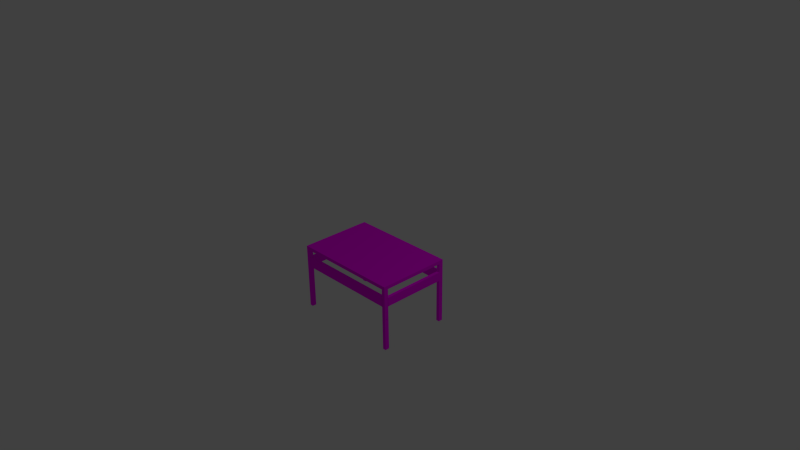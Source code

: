 # Source: table.blend  (saved by Blender 2.76.0; exported with 4.5.12 LTS)
import bpy
from mathutils import Matrix  # noqa: F401  (used for matrix-valued properties, if any)

bpy.ops.wm.read_factory_settings(use_empty=True)
scene = bpy.context.scene
scene.name = 'Scene'

# ---- collections
col_collection_1 = bpy.data.collections.new('Collection 1'); scene.collection.children.link(col_collection_1)

# ---- images (referenced by path relative to the original .blend; pixels are not part of the script)
import os
ASSET_DIR = os.environ.get("B2B_ASSET_DIR", "")  # directory of the original .blend (textures are referenced by path, not embedded)
HERE = os.path.dirname(os.path.abspath(__file__))  # packed textures are extracted next to this script under _unpacked/

def load_image(name, relpath, width, height, colorspace="sRGB"):
    """Load a texture the original file referenced (path relative to the .blend, or extracted next to this script)."""
    p = next((c for c in (os.path.join(HERE, relpath), os.path.join(ASSET_DIR, relpath)) if relpath and os.path.exists(c)), "")
    if p:
        img = bpy.data.images.load(p, check_existing=True)
        img.name = name
    else:  # same state as the original file: an image datablock whose file is absent (Cycles renders it pink)
        img = bpy.data.images.new(name, width, height)
        img.source = "FILE"
        img.filepath = "//" + (relpath or name)
    img.colorspace_settings.name = colorspace
    return img
img_t_wood_walnut_d_tga = load_image('T_Wood_Walnut_D.TGA', 'Textures_test/T_Wood_Walnut_D.TGA', 1024, 1024, 'sRGB')

# ---- materials (node trees are filled in below, after node groups)
mat_table_wood = bpy.data.materials.new('table_wood')
mat_table_wood.alpha_threshold = 0.0
mat_table_wood.roughness = 0.5
mat_table_wood.line_color = (0.0, 0.0, 0.0, 1.0)

# ---- material node trees
mat_table_wood.use_nodes = True; mat_table_wood.node_tree.nodes.clear()
_N = mat_table_wood.node_tree.nodes; _L = mat_table_wood.node_tree.links
n0 = _N.new('ShaderNodeOutputMaterial'); n0.name = 'Material Output'; n0.location = (300, 300)
n1 = _N.new('ShaderNodeBsdfDiffuse'); n1.name = 'Diffuse BSDF'; n1.location = (10, 300)
n2 = _N.new('ShaderNodeTexImage'); n2.name = 'Image Texture'; n2.location = (-180, 300)
n2.width = 140
n2.image = img_t_wood_walnut_d_tga
_L.new(n1.outputs[0], n0.inputs[0])
_L.new(n2.outputs[0], n1.inputs[0])
n0.is_active_output = True

# ---- world
world_world = bpy.data.worlds.new('World'); scene.world = world_world
world_world.color = (0.05088, 0.05088, 0.05088)
world_world.use_sun_shadow = False
world_world.sun_shadow_jitter_overblur = 0.0
world_world.cycles.sampling_method = 'MANUAL'
world_world.cycles.sample_map_resolution = 256

# ---- cameras
cam_camera = bpy.data.cameras.new('Camera')
cam_camera.clip_end = 100.0
cam_camera.lens = 35.0
cam_camera.sensor_width = 32.0
cam_camera.sensor_height = 18.0
cam_camera.ortho_scale = 7.314
cam_camera.dof.focus_distance = 0.0

# ---- lights
light_lamp = bpy.data.lights.new('Lamp', 'POINT')
light_lamp.transmission_factor = 0.0
light_lamp.cutoff_distance = 30.0
light_lamp.energy = 100.0
light_lamp.shadow_buffer_clip_start = 1.001
light_lamp.shadow_soft_size = 0.1
light_lamp.shadow_maximum_resolution = 0.006
light_lamp.use_absolute_resolution = True
light_lamp.cycles.use_multiple_importance_sampling = False

# ---- meshes
me_cube = bpy.data.meshes.new('Cube')
me_cube.from_pydata([(0.7031, 0.4412, -0.02368), (0.7031, -0.4412, -0.02368), (-0.7031, -0.4412, -0.02368), (-0.7031, 0.4412, -0.02368), (0.7031, 0.4412, 0.02368), (0.7031, -0.4412, 0.02368), (-0.7031, -0.4412, 0.02368), (-0.7031, 0.4412, 0.02368), (-0.75, -0.4412, -0.02368), (-0.75, 0.4412, -0.02368), (-0.75, -0.4412, 0.02368), (-0.75, 0.4412, 0.02368), (0.75, 0.4412, -0.02368), (0.75, -0.4412, -0.02368), (0.75, 0.4412, 0.02368), (0.75, -0.4412, 0.02368), (0.7031, -0.5, -0.02368), (-0.7031, -0.5, -0.02368), (0.7031, -0.5, 0.02368), (-0.7031, -0.5, 0.02368), (-0.75, -0.5, -0.02369), (-0.75, -0.5, 0.02368), (0.75, -0.5, -0.02368), (0.75, -0.5, 0.02368), (0.7031, 0.5, -0.02368), (-0.7031, 0.5, -0.02368), (0.7031, 0.5, 0.02368), (-0.7031, 0.5, 0.02368), (-0.75, 0.5, -0.02368), (-0.75, 0.5, 0.02368), (0.75, 0.5, -0.02368), (0.75, 0.5, 0.02369), (0.75, 0.5, -0.8763), (0.75, 0.4412, -0.8763), (-0.75, -0.5, -0.8763), (-0.75, -0.4412, -0.8763), (-0.7031, -0.4412, -0.8763), (-0.7031, -0.5, -0.8763), (0.7031, 0.4412, -0.8763), (0.7031, 0.5, -0.8763), (-0.7031, 0.4412, -0.8763), (-0.75, 0.4412, -0.8763), (0.7031, -0.4412, -0.8763), (0.75, -0.4412, -0.8763), (0.7031, -0.5, -0.8763), (0.75, -0.5, -0.8763), (-0.7031, 0.5, -0.8763), (-0.75, 0.5, -0.8763), (-0.7031, -0.4412, -0.1455), (-0.7031, -0.4412, -0.2673), (-0.7031, -0.4412, -0.3891), (-0.7031, -0.4412, -0.5109), (-0.7031, -0.4412, -0.6327), (-0.7031, -0.4412, -0.7545), (-0.75, -0.4412, -0.7545), (-0.75, -0.4412, -0.6327), (-0.75, -0.4412, -0.5109), (-0.75, -0.4412, -0.3891), (-0.75, -0.4412, -0.2673), (-0.75, -0.4412, -0.1455), (-0.75, -0.5, -0.1455), (-0.75, -0.5, -0.2673), (-0.75, -0.5, -0.3891), (-0.75, -0.5, -0.5109), (-0.75, -0.5, -0.6327), (-0.75, -0.5, -0.7545), (-0.7031, -0.5, -0.7545), (-0.7031, -0.5, -0.6327), (-0.7031, -0.5, -0.5109), (-0.7031, -0.5, -0.3891), (-0.7031, -0.5, -0.2673), (-0.7031, -0.5, -0.1455), (0.7054, -0.4412, -0.1455), (0.7054, -0.4412, -0.2673), (0.7054, -0.5, -0.2673), (0.7054, -0.5, -0.1455), (-0.7031, 0.4429, -0.1455), (-0.7031, 0.4429, -0.2673), (-0.75, 0.4429, -0.2673), (-0.75, 0.4429, -0.1455), (0.7031, 0.4412, -0.1455), (0.7031, 0.4412, -0.2673), (0.7031, 0.4412, -0.3891), (0.7031, 0.4412, -0.5109), (0.7031, 0.4412, -0.6327), (0.7031, 0.4412, -0.7545), (0.75, 0.4412, -0.7545), (0.75, 0.4412, -0.6327), (0.75, 0.4412, -0.5109), (0.75, 0.4412, -0.3891), (0.75, 0.4412, -0.2673), (0.75, 0.4412, -0.1455), (0.7031, 0.5, -0.1455), (0.7031, 0.5, -0.2673), (0.7031, 0.5, -0.3891), (0.7031, 0.5, -0.5109), (0.7031, 0.5, -0.6327), (0.7031, 0.5, -0.7545), (0.75, 0.5, -0.1455), (0.75, 0.5, -0.2673), (0.75, 0.5, -0.3891), (0.75, 0.5, -0.5109), (0.75, 0.5, -0.6327), (0.75, 0.5, -0.7545), (-0.7025, 0.4412, -0.1455), (-0.7025, 0.4412, -0.2673), (-0.7025, 0.5, -0.1455), (-0.7025, 0.5, -0.2673), (0.7031, -0.4435, -0.1455), (0.7031, -0.4435, -0.2673), (0.75, -0.4435, -0.2673), (0.75, -0.4435, -0.1455)], [], [(0, 1, 2, 3), (4, 7, 6, 5), (4, 5, 15, 14), (5, 6, 19, 18), (4, 14, 31, 26), (1, 13, 43, 42), (8, 10, 11, 9), (3, 2, 8, 9), (2, 1, 16, 17), (6, 7, 11, 10), (12, 14, 15, 13), (66, 65, 34, 37), (54, 53, 36, 35), (1, 0, 12, 13), (16, 18, 19, 17), (17, 19, 21, 20), (18, 16, 22, 23), (6, 10, 21, 19), (25, 3, 40, 46), (15, 5, 18, 23), (10, 8, 20, 21), (13, 15, 23, 22), (27, 25, 28, 29), (26, 24, 25, 27), (24, 26, 31, 30), (9, 11, 29, 28), (0, 3, 25, 24), (14, 12, 30, 31), (11, 7, 27, 29), (7, 4, 26, 27), (40, 41, 47, 46), (35, 36, 37, 34), (33, 38, 39, 32), (42, 43, 45, 44), (65, 54, 35, 34), (28, 25, 46, 47), (86, 85, 38, 33), (13, 22, 45, 43), (53, 66, 37, 36), (85, 97, 39, 38), (22, 16, 44, 45), (16, 1, 42, 44), (97, 103, 32, 39), (3, 9, 41, 40), (103, 86, 33, 32), (9, 28, 47, 41), (2, 17, 71, 48), (48, 71, 75, 72), (49, 70, 69, 50), (50, 69, 68, 51), (51, 68, 67, 52), (52, 67, 66, 53), (20, 8, 59, 60), (60, 59, 58, 61), (61, 58, 57, 62), (62, 57, 56, 63), (63, 56, 55, 64), (64, 55, 54, 65), (8, 2, 48, 59), (49, 58, 78, 77), (58, 49, 50, 57), (57, 50, 51, 56), (56, 51, 52, 55), (55, 52, 53, 54), (17, 20, 60, 71), (71, 60, 61, 70), (70, 61, 62, 69), (69, 62, 63, 68), (68, 63, 64, 67), (67, 64, 65, 66), (72, 75, 74, 73), (70, 49, 73, 74), (49, 48, 72, 73), (71, 70, 74, 75), (79, 76, 77, 78), (58, 59, 79, 78), (59, 48, 76, 79), (48, 49, 77, 76), (30, 12, 91, 98), (98, 91, 90, 99), (99, 90, 89, 100), (100, 89, 88, 101), (101, 88, 87, 102), (102, 87, 86, 103), (24, 30, 98, 92), (92, 98, 99, 93), (93, 99, 100, 94), (94, 100, 101, 95), (95, 101, 102, 96), (96, 102, 103, 97), (0, 24, 92, 80), (93, 81, 105, 107), (81, 93, 94, 82), (82, 94, 95, 83), (83, 95, 96, 84), (84, 96, 97, 85), (12, 0, 80, 91), (81, 90, 110, 109), (90, 81, 82, 89), (89, 82, 83, 88), (88, 83, 84, 87), (87, 84, 85, 86), (104, 106, 107, 105), (92, 93, 107, 106), (80, 92, 106, 104), (81, 80, 104, 105), (111, 108, 109, 110), (90, 91, 111, 110), (91, 80, 108, 111), (80, 81, 109, 108)])
_uv = me_cube.uv_layers.new(name='UVMap')
_uv.uv.foreach_set('vector', [-3.957, 2.935, -3.957, 2.05, -2.561, 2.05, -2.561, 2.935, -2.561, 4.94, -3.957, 4.94, -3.957, 4.055, -2.561, 4.055, -2.561, 4.94, -2.561, 4.055, -2.515, 4.055, -2.515, 4.94, -2.561, 4.055, -3.957, 4.055, -3.957, 3.996, -2.561, 3.996, -2.561, 4.94, -2.515, 4.94, -2.515, 4.999, -2.561, 4.999, 1.716, -2.949, 1.716, -2.902, 0.8691, -2.902, 0.8691, -2.949, -3.945, 0.1336, -3.945, 0.08613, -3.069, 0.08614, -3.069, 0.1336, -2.561, 2.935, -2.561, 2.05, -2.515, 2.05, -2.515, 2.935, -2.561, 2.05, -3.957, 2.05, -3.957, 1.991, -2.561, 1.991, -3.957, 4.055, -3.957, 4.94, -4.004, 4.94, -4.004, 4.055, -1.463, 0.3341, -1.463, 0.2866, -0.5876, 0.2866, -0.5876, 0.3341, -1.475, 4.219, -1.522, 4.219, -1.522, 4.096, -1.475, 4.096, -3.883, -3.075, -3.883, -3.028, -4.004, -3.028, -4.004, -3.075, -3.957, 2.05, -3.957, 2.935, -4.004, 2.935, -4.004, 2.05, -0.07933, 4.951, -0.07933, 4.999, -1.475, 4.999, -1.475, 4.951, -1.475, 4.951, -1.475, 4.999, -1.522, 4.999, -1.522, 4.951, -0.07933, 4.999, -0.07933, 4.951, -0.0328, 4.951, -0.0328, 4.999, -3.957, 4.055, -4.004, 4.055, -4.004, 3.996, -3.957, 3.996, 3.698, 1.13, 3.698, 1.189, 2.852, 1.189, 2.852, 1.13, -2.515, 4.055, -2.561, 4.055, -2.561, 3.996, -2.515, 3.996, -3.945, 0.08613, -3.945, 0.1336, -4.004, 0.1336, -4.004, 0.08613, -0.5876, 0.3341, -0.5876, 0.2866, -0.5292, 0.2866, -0.5292, 0.3341, -0.07933, 3.094, -0.07933, 3.046, -0.0328, 3.046, -0.0328, 3.094, -1.475, 3.094, -1.475, 3.046, -0.07933, 3.046, -0.07933, 3.094, -1.475, 3.046, -1.475, 3.094, -1.522, 3.094, -1.522, 3.046, -3.069, 0.1336, -3.069, 0.08614, -3.011, 0.08613, -3.011, 0.1336, -3.957, 2.935, -2.561, 2.935, -2.561, 2.994, -3.957, 2.994, -1.463, 0.2866, -1.463, 0.3341, -1.522, 0.3341, -1.522, 0.2866, -4.004, 4.94, -3.957, 4.94, -3.957, 4.999, -4.004, 4.999, -3.957, 4.94, -2.561, 4.94, -2.561, 4.999, -3.957, 4.999, 4.945, 4.999, 4.945, 4.952, 5.004, 4.952, 5.004, 4.999, 4.945, 3.949, 4.945, 3.902, 5.004, 3.902, 5.004, 3.949, 4.916, -0.7629, 4.916, -0.7159, 4.857, -0.7159, 4.857, -0.7629, 0.8691, -3.952, 0.8691, -3.999, 0.9275, -3.999, 0.9275, -3.952, -4.004, 0.8663, -3.945, 0.8663, -3.945, 0.9884, -4.004, 0.9884, -0.0328, 3.046, -0.07933, 3.046, -0.07933, 2.192, -0.0328, 2.192, 3.832, 3.937, 3.832, 3.89, 3.953, 3.89, 3.953, 3.937, -0.5876, 0.3341, -0.5292, 0.3341, -0.5292, 1.189, -0.5876, 1.189, 3.469, 4.94, 3.469, 4.999, 3.348, 4.999, 3.348, 4.94, 3.381, -0.7749, 3.381, -0.7159, 3.26, -0.7159, 3.26, -0.7749, -0.0328, 4.951, -0.07933, 4.951, -0.07933, 4.096, -0.0328, 4.096, 3.586, -2.886, 3.586, -2.827, 2.739, -2.827, 2.739, -2.886, -1.475, 2.314, -1.522, 2.314, -1.522, 2.192, -1.475, 2.192, -1.522, -2.89, -1.522, -2.937, -0.6754, -2.937, -0.6755, -2.89, -1.522, 1.067, -1.463, 1.067, -1.463, 1.189, -1.522, 1.189, -3.069, 0.1336, -3.011, 0.1336, -3.011, 0.9884, -3.069, 0.9884, 4.822, 2.817, 4.822, 2.876, 4.701, 2.876, 4.701, 2.817, -4.004, -0.9164, -4.004, -0.9754, -2.605, -0.9754, -2.605, -0.9164, 3.953, 4.94, 3.953, 4.999, 3.832, 4.999, 3.832, 4.94, 3.832, 4.94, 3.832, 4.999, 3.711, 4.999, 3.711, 4.94, 3.711, 4.94, 3.711, 4.999, 3.59, 4.999, 3.59, 4.94, 3.59, 4.94, 3.59, 4.999, 3.469, 4.999, 3.469, 4.94, -4.004, 0.1336, -3.945, 0.1336, -3.945, 0.2557, -4.004, 0.2557, -4.004, 0.2557, -3.945, 0.2557, -3.945, 0.3779, -4.004, 0.3779, -4.004, 0.3779, -3.945, 0.3779, -3.945, 0.5, -4.004, 0.5, -4.004, 0.5, -3.945, 0.5, -3.945, 0.6221, -4.004, 0.6221, -4.004, 0.6221, -3.945, 0.6221, -3.945, 0.7442, -4.004, 0.7442, -4.004, 0.7442, -3.945, 0.7442, -3.945, 0.8663, -4.004, 0.8663, 4.731, -1.824, 4.731, -1.777, 4.61, -1.777, 4.61, -1.824, 3.617, -1.824, 3.617, -1.777, 2.739, -1.777, 2.739, -1.824, -3.399, -3.075, -3.399, -3.028, -3.52, -3.028, -3.52, -3.075, -3.52, -3.075, -3.52, -3.028, -3.641, -3.028, -3.641, -3.075, -3.641, -3.075, -3.641, -3.028, -3.762, -3.028, -3.762, -3.075, -3.762, -3.075, -3.762, -3.028, -3.883, -3.028, -3.883, -3.075, -1.475, 4.951, -1.522, 4.951, -1.522, 4.829, -1.475, 4.829, -1.475, 4.829, -1.522, 4.829, -1.522, 4.707, -1.475, 4.707, -1.475, 4.707, -1.522, 4.707, -1.522, 4.585, -1.475, 4.585, -1.475, 4.585, -1.522, 4.585, -1.522, 4.463, -1.475, 4.463, -1.475, 4.463, -1.522, 4.463, -1.522, 4.341, -1.475, 4.341, -1.475, 4.341, -1.522, 4.341, -1.522, 4.219, -1.475, 4.219, 2.86, -3.948, 2.86, -3.889, 2.739, -3.889, 2.739, -3.948, 0.8691, -0.7159, 0.8691, -0.7749, 2.267, -0.7749, 2.267, -0.7159, -0.1236, -0.838, -0.1236, -0.7159, -1.522, -0.7159, -1.522, -0.838, -1.475, 4.829, -1.475, 4.707, -0.07708, 4.707, -0.07708, 4.829, 3.974, -3.936, 3.974, -3.889, 3.853, -3.889, 3.853, -3.936, -3.945, 0.3779, -3.945, 0.2557, -3.068, 0.2557, -3.068, 0.3779, 2.831, 2.876, 2.831, 2.829, 3.709, 2.829, 3.709, 2.876, 0.8691, -1.777, 0.8691, -1.9, 1.747, -1.9, 1.747, -1.777, -1.522, 0.3341, -1.463, 0.3341, -1.463, 0.4563, -1.522, 0.4563, -1.522, 0.4563, -1.463, 0.4563, -1.463, 0.5784, -1.522, 0.5784, -1.522, 0.5784, -1.463, 0.5784, -1.463, 0.7005, -1.522, 0.7005, -1.522, 0.7005, -1.463, 0.7005, -1.463, 0.8226, -1.522, 0.8226, -1.522, 0.8226, -1.463, 0.8226, -1.463, 0.9447, -1.522, 0.9447, -1.522, 0.9447, -1.463, 0.9447, -1.463, 1.067, -1.522, 1.067, -1.475, 3.046, -1.522, 3.046, -1.522, 2.924, -1.475, 2.924, -1.475, 2.924, -1.522, 2.924, -1.522, 2.802, -1.475, 2.802, -1.475, 2.802, -1.522, 2.802, -1.522, 2.68, -1.475, 2.68, -1.475, 2.68, -1.522, 2.68, -1.522, 2.558, -1.475, 2.558, -1.475, 2.558, -1.522, 2.558, -1.522, 2.436, -1.475, 2.436, -1.475, 2.436, -1.522, 2.436, -1.522, 2.314, -1.475, 2.314, 4.812, 1.13, 4.812, 1.189, 4.691, 1.189, 4.691, 1.13, 0.9599, 3.937, 0.9599, 3.878, 2.355, 3.878, 2.355, 3.937, 3.865, -0.7749, 3.865, -0.7159, 3.744, -0.7159, 3.744, -0.7749, 3.744, -0.7749, 3.744, -0.7159, 3.623, -0.7159, 3.623, -0.7749, 3.623, -0.7749, 3.623, -0.7159, 3.502, -0.7159, 3.502, -0.7749, 3.502, -0.7749, 3.502, -0.7159, 3.381, -0.7159, 3.381, -0.7749, -1.522, -3.94, -1.522, -3.987, -1.401, -3.987, -1.401, -3.94, -1.522, -1.841, -1.522, -1.888, -0.6436, -1.888, -0.6436, -1.841, 3.348, 3.937, 3.348, 3.89, 3.469, 3.89, 3.469, 3.937, 3.469, 3.937, 3.469, 3.89, 3.59, 3.89, 3.59, 3.937, 3.59, 3.937, 3.59, 3.89, 3.711, 3.89, 3.711, 3.937, 3.711, 3.937, 3.711, 3.89, 3.832, 3.89, 3.832, 3.937, 4.7, -2.886, 4.7, -2.827, 4.579, -2.827, 4.579, -2.886, -1.475, 2.924, -1.475, 2.802, -0.08, 2.802, -0.08, 2.924, 0.9599, 4.999, 0.9599, 4.94, 2.355, 4.94, 2.355, 4.999, 1.859, 1.067, 1.859, 1.189, 0.4636, 1.189, 0.4636, 1.067, -0.4082, -3.94, -0.4082, -3.987, -0.2873, -3.987, -0.2873, -3.94, -1.463, 0.5784, -1.463, 0.4563, -0.5853, 0.4563, -0.5853, 0.5784, -4.004, -1.978, -4.004, -2.025, -3.125, -2.025, -3.125, -1.978, 0.9599, 2.876, 0.9599, 2.754, 1.838, 2.754, 1.838, 2.876])
me_cube.materials.append(mat_table_wood)
me_cube.use_remesh_preserve_volume = False
me_cube.use_remesh_preserve_attributes = False
me_cube.use_mirror_vertex_groups = False
me_cube.update()

# ---- objects
ob_cube = bpy.data.objects.new('Cube', me_cube)
ob_lamp = bpy.data.objects.new('Lamp', light_lamp)
ob_camera = bpy.data.objects.new('Camera', cam_camera)

# ---- transforms, parenting, visibility, modifiers, constraints
ob_cube.location = (0.0, 0.0, 0.0)
ob_cube.lock_rotations_4d = False
ob_cube.empty_display_type = 'ARROWS'
ob_cube.lineart.crease_threshold = 0.0
ob_lamp.location = (4.076, 1.005, 5.904)
ob_lamp.rotation_euler = (0.6503, 0.05522, 1.866)
ob_lamp.lock_rotations_4d = False
ob_lamp.empty_display_type = 'ARROWS'
ob_lamp.color = (0.0, 0.0, 0.0, 0.0)
ob_lamp.lineart.crease_threshold = 0.0
ob_camera.location = (7.481, -6.508, 5.344)
ob_camera.rotation_euler = (1.109, 0.01082, 0.8149)
ob_camera.lock_rotations_4d = False
ob_camera.empty_display_type = 'ARROWS'
ob_camera.color = (0.0, 0.0, 0.0, 0.0)
ob_camera.display_type = 'WIRE'
ob_camera.lineart.crease_threshold = 0.0

# ---- collection membership
col_collection_1.objects.link(ob_cube)
col_collection_1.objects.link(ob_lamp)
col_collection_1.objects.link(ob_camera)

# ---- scene / render settings (as saved in the file)
scene.camera = ob_camera
scene.frame_start = 1; scene.frame_end = 250; scene.frame_set(1)
scene.render.engine = 'CYCLES'
scene.render.resolution_percentage = 50
scene.render.dither_intensity = 0.0
scene.cycles.use_denoising = False
scene.cycles.samples = 10
scene.cycles.sampling_pattern = 'TABULATED_SOBOL'
scene.cycles.light_sampling_threshold = 0.0
scene.cycles.use_adaptive_sampling = False
scene.cycles.use_light_tree = False
scene.cycles.blur_glossy = 0.0
scene.cycles.pixel_filter_type = 'GAUSSIAN'
scene.cycles.sample_clamp_indirect = 0.0
scene.view_settings.view_transform = 'Standard'
bpy.context.view_layer.update()
